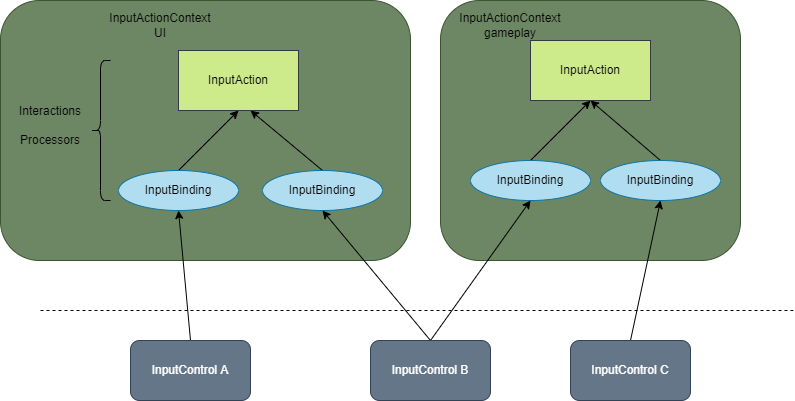

The diagram above was exported from draw.io. Its source (the exported page's mxGraphModel, read from the mxfile embedded in the PNG):
<mxGraphModel dx="1220" dy="549" grid="1" gridSize="10" guides="1" tooltips="1" connect="1" arrows="1" fold="1" page="1" pageScale="1" pageWidth="827" pageHeight="1169" background="#FFFFFF" math="0" shadow="0">
  <root>
    <mxCell id="0" />
    <mxCell id="1" parent="0" />
    <mxCell id="27" value="" style="rounded=1;whiteSpace=wrap;html=1;fillColor=#6d8764;fontColor=#ffffff;strokeColor=#3A5431;" parent="1" vertex="1">
      <mxGeometry x="40" y="260" width="300" height="260" as="geometry" />
    </mxCell>
    <mxCell id="26" value="" style="rounded=1;whiteSpace=wrap;html=1;fillColor=#6d8764;fontColor=#ffffff;strokeColor=#3A5431;" parent="1" vertex="1">
      <mxGeometry x="-400" y="260" width="410" height="260" as="geometry" />
    </mxCell>
    <mxCell id="13" style="edgeStyle=none;html=1;exitX=0.5;exitY=0;exitDx=0;exitDy=0;entryX=0.5;entryY=1;entryDx=0;entryDy=0;" parent="1" source="3" target="8" edge="1">
      <mxGeometry relative="1" as="geometry" />
    </mxCell>
    <mxCell id="3" value="InputControl A" style="rounded=1;whiteSpace=wrap;html=1;fillColor=#647687;fontColor=#ffffff;strokeColor=#314354;" parent="1" vertex="1">
      <mxGeometry x="-270" y="600" width="120" height="60" as="geometry" />
    </mxCell>
    <mxCell id="14" style="edgeStyle=none;html=1;exitX=0.5;exitY=0;exitDx=0;exitDy=0;entryX=0.5;entryY=1;entryDx=0;entryDy=0;" parent="1" source="4" target="9" edge="1">
      <mxGeometry relative="1" as="geometry" />
    </mxCell>
    <mxCell id="21" style="edgeStyle=none;html=1;exitX=0.5;exitY=0;exitDx=0;exitDy=0;entryX=0.5;entryY=1;entryDx=0;entryDy=0;" parent="1" source="4" target="20" edge="1">
      <mxGeometry relative="1" as="geometry" />
    </mxCell>
    <mxCell id="4" value="InputControl B" style="rounded=1;whiteSpace=wrap;html=1;fillColor=#647687;fontColor=#ffffff;strokeColor=#314354;" parent="1" vertex="1">
      <mxGeometry x="-30" y="600" width="120" height="60" as="geometry" />
    </mxCell>
    <mxCell id="19" style="edgeStyle=none;html=1;exitX=0.5;exitY=0;exitDx=0;exitDy=0;entryX=0.5;entryY=1;entryDx=0;entryDy=0;" parent="1" source="5" target="18" edge="1">
      <mxGeometry relative="1" as="geometry" />
    </mxCell>
    <mxCell id="5" value="InputControl C" style="rounded=1;whiteSpace=wrap;html=1;fillColor=#647687;fontColor=#ffffff;strokeColor=#314354;" parent="1" vertex="1">
      <mxGeometry x="170" y="600" width="120" height="60" as="geometry" />
    </mxCell>
    <mxCell id="16" style="edgeStyle=none;html=1;exitX=0.5;exitY=0;exitDx=0;exitDy=0;entryX=0.5;entryY=1;entryDx=0;entryDy=0;" parent="1" source="8" target="15" edge="1">
      <mxGeometry relative="1" as="geometry" />
    </mxCell>
    <mxCell id="8" value="InputBinding" style="ellipse;whiteSpace=wrap;html=1;fillColor=#b1ddf0;strokeColor=#10739e;fontColor=#000000;" parent="1" vertex="1">
      <mxGeometry x="-282" y="430" width="120" height="40" as="geometry" />
    </mxCell>
    <mxCell id="17" style="edgeStyle=none;html=1;exitX=0.5;exitY=0;exitDx=0;exitDy=0;" parent="1" source="9" edge="1">
      <mxGeometry relative="1" as="geometry">
        <mxPoint x="-150" y="370" as="targetPoint" />
      </mxGeometry>
    </mxCell>
    <mxCell id="9" value="InputBinding" style="ellipse;whiteSpace=wrap;html=1;fillColor=#b1ddf0;strokeColor=#10739e;fontColor=#000000;" parent="1" vertex="1">
      <mxGeometry x="-138" y="430" width="120" height="40" as="geometry" />
    </mxCell>
    <mxCell id="15" value="InputAction" style="rounded=0;whiteSpace=wrap;html=1;fillColor=#cdeb8b;strokeColor=#36393d;fontColor=#000000;" parent="1" vertex="1">
      <mxGeometry x="-222" y="310" width="120" height="60" as="geometry" />
    </mxCell>
    <mxCell id="25" style="edgeStyle=none;html=1;exitX=0.5;exitY=0;exitDx=0;exitDy=0;entryX=0.5;entryY=1;entryDx=0;entryDy=0;" parent="1" source="18" target="22" edge="1">
      <mxGeometry relative="1" as="geometry" />
    </mxCell>
    <mxCell id="18" value="InputBinding" style="ellipse;whiteSpace=wrap;html=1;fillColor=#b1ddf0;strokeColor=#10739e;fontColor=#000000;" parent="1" vertex="1">
      <mxGeometry x="200" y="420" width="120" height="40" as="geometry" />
    </mxCell>
    <mxCell id="23" style="edgeStyle=none;html=1;exitX=0.5;exitY=0;exitDx=0;exitDy=0;entryX=0.5;entryY=1;entryDx=0;entryDy=0;" parent="1" source="20" target="22" edge="1">
      <mxGeometry relative="1" as="geometry" />
    </mxCell>
    <mxCell id="20" value="InputBinding" style="ellipse;whiteSpace=wrap;html=1;fillColor=#b1ddf0;strokeColor=#10739e;fontColor=#000000;" parent="1" vertex="1">
      <mxGeometry x="70" y="420" width="120" height="40" as="geometry" />
    </mxCell>
    <mxCell id="22" value="InputAction" style="rounded=0;whiteSpace=wrap;html=1;fillColor=#cdeb8b;strokeColor=#36393d;fontColor=#000000;" parent="1" vertex="1">
      <mxGeometry x="130" y="300" width="120" height="60" as="geometry" />
    </mxCell>
    <mxCell id="28" value="InputActionContext UI" style="text;html=1;strokeColor=none;fillColor=none;align=center;verticalAlign=middle;whiteSpace=wrap;rounded=0;" parent="1" vertex="1">
      <mxGeometry x="-270" y="270" width="60" height="30" as="geometry" />
    </mxCell>
    <mxCell id="29" value="InputActionContext&lt;br&gt;gameplay" style="text;html=1;strokeColor=none;fillColor=none;align=center;verticalAlign=middle;whiteSpace=wrap;rounded=0;" parent="1" vertex="1">
      <mxGeometry x="80" y="270" width="60" height="30" as="geometry" />
    </mxCell>
    <mxCell id="31" value="" style="endArrow=none;dashed=1;html=1;" parent="1" edge="1">
      <mxGeometry width="50" height="50" relative="1" as="geometry">
        <mxPoint x="-360" y="570" as="sourcePoint" />
        <mxPoint x="392.7778116861979" y="570" as="targetPoint" />
      </mxGeometry>
    </mxCell>
    <mxCell id="35" value="" style="shape=curlyBracket;whiteSpace=wrap;html=1;rounded=1;" parent="1" vertex="1">
      <mxGeometry x="-310" y="320" width="20" height="140" as="geometry" />
    </mxCell>
    <mxCell id="38" value="Interactions&lt;br&gt;&lt;br&gt;Processors" style="text;html=1;strokeColor=none;fillColor=none;align=center;verticalAlign=middle;whiteSpace=wrap;rounded=0;" parent="1" vertex="1">
      <mxGeometry x="-380" y="370" width="60" height="30" as="geometry" />
    </mxCell>
  </root>
</mxGraphModel>